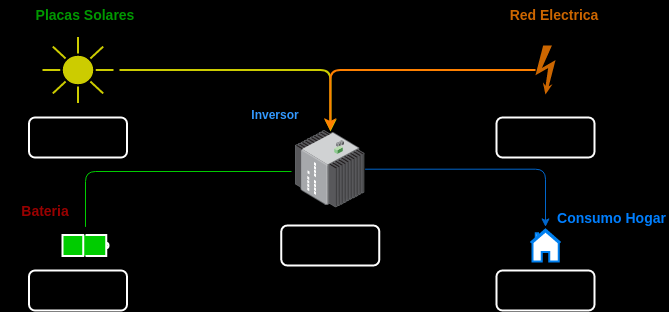

The diagram above was exported from draw.io. Its source (the exported page's mxGraphModel, read from the mxfile embedded in the PNG):
<mxGraphModel dx="1434" dy="801" grid="0" gridSize="10" guides="1" tooltips="1" connect="1" arrows="1" fold="1" page="1" pageScale="1" pageWidth="827" pageHeight="1169" background="#000000" math="0" shadow="0">
  <root>
    <mxCell id="0" />
    <mxCell id="1" parent="0" />
    <mxCell id="P_wrDnz8JGvi7SigV3Bn-10" style="edgeStyle=orthogonalEdgeStyle;rounded=1;orthogonalLoop=1;jettySize=auto;html=1;exitX=1;exitY=0.5;exitDx=0;exitDy=0;entryX=0.503;entryY=0.013;entryDx=0;entryDy=0;entryPerimeter=0;strokeColor=#CCCC00;fontColor=#1A1A1A;labelBackgroundColor=#EEEEEE;strokeWidth=2;" parent="1" target="P_wrDnz8JGvi7SigV3Bn-5" edge="1">
      <mxGeometry relative="1" as="geometry">
        <mxPoint x="174" y="199.5" as="sourcePoint" />
      </mxGeometry>
    </mxCell>
    <mxCell id="P_wrDnz8JGvi7SigV3Bn-11" style="edgeStyle=orthogonalEdgeStyle;rounded=1;orthogonalLoop=1;jettySize=auto;html=1;entryX=-0.057;entryY=0.53;entryDx=0;entryDy=0;entryPerimeter=0;endArrow=none;endFill=0;strokeColor=#00CC00;fontColor=#1A1A1A;labelBackgroundColor=#EEEEEE;" parent="1" target="P_wrDnz8JGvi7SigV3Bn-5" edge="1">
      <mxGeometry relative="1" as="geometry">
        <mxPoint x="140" y="356.4000000000001" as="sourcePoint" />
        <Array as="points">
          <mxPoint x="140" y="301" />
        </Array>
      </mxGeometry>
    </mxCell>
    <mxCell id="P_wrDnz8JGvi7SigV3Bn-7" style="edgeStyle=orthogonalEdgeStyle;rounded=1;orthogonalLoop=1;jettySize=auto;html=1;strokeColor=#FF8000;fontColor=#1A1A1A;labelBackgroundColor=#EEEEEE;strokeWidth=2;" parent="1" source="P_wrDnz8JGvi7SigV3Bn-3" target="P_wrDnz8JGvi7SigV3Bn-5" edge="1">
      <mxGeometry relative="1" as="geometry" />
    </mxCell>
    <mxCell id="P_wrDnz8JGvi7SigV3Bn-3" value="" style="shape=mxgraph.signs.safety.high_voltage_2;html=1;pointerEvents=1;fillColor=#CC6600;strokeColor=none;verticalLabelPosition=bottom;verticalAlign=top;align=center;fontColor=#1A1A1A;rounded=1;" parent="1" vertex="1">
      <mxGeometry x="590" y="175" width="20" height="49" as="geometry" />
    </mxCell>
    <mxCell id="P_wrDnz8JGvi7SigV3Bn-14" style="edgeStyle=orthogonalEdgeStyle;rounded=1;orthogonalLoop=1;jettySize=auto;html=1;entryX=0.5;entryY=0;entryDx=0;entryDy=0;strokeColor=#0066CC;fontColor=#1A1A1A;labelBackgroundColor=#EEEEEE;" parent="1" source="P_wrDnz8JGvi7SigV3Bn-5" edge="1">
      <mxGeometry relative="1" as="geometry">
        <mxPoint x="600" y="356.4000000000001" as="targetPoint" />
      </mxGeometry>
    </mxCell>
    <mxCell id="P_wrDnz8JGvi7SigV3Bn-5" value="" style="points=[];aspect=fixed;html=1;align=center;shadow=0;dashed=0;image;image=img/lib/allied_telesis/switch/Industrial_Ethernet_IE300.svg;fillColor=#F5AB50;strokeColor=#909090;fontColor=#1A1A1A;rounded=1;labelBackgroundColor=#EEEEEE;" parent="1" vertex="1">
      <mxGeometry x="350" y="260" width="69.6" height="77.4" as="geometry" />
    </mxCell>
    <mxCell id="P_wrDnz8JGvi7SigV3Bn-15" value="&lt;b&gt;&lt;font style=&quot;font-size: 14px;&quot; color=&quot;#009900&quot;&gt;Placas Solares&lt;/font&gt;&lt;br&gt;&lt;/b&gt;" style="text;html=1;strokeColor=none;fillColor=none;align=center;verticalAlign=middle;whiteSpace=wrap;rounded=1;fontColor=#1A1A1A;" parent="1" vertex="1">
      <mxGeometry x="55" y="130" width="170" height="30" as="geometry" />
    </mxCell>
    <mxCell id="P_wrDnz8JGvi7SigV3Bn-16" value="&lt;b&gt;&lt;font style=&quot;font-size: 14px;&quot; color=&quot;#cc6600&quot;&gt;Red Electrica&lt;/font&gt;&lt;br&gt;&lt;/b&gt;" style="text;html=1;strokeColor=none;fillColor=none;align=center;verticalAlign=middle;whiteSpace=wrap;rounded=1;fontColor=#1A1A1A;" parent="1" vertex="1">
      <mxGeometry x="560" y="130" width="98" height="30" as="geometry" />
    </mxCell>
    <mxCell id="P_wrDnz8JGvi7SigV3Bn-17" value="&lt;b&gt;&lt;font style=&quot;font-size: 14px;&quot; color=&quot;#990000&quot;&gt;Bateria&lt;/font&gt;&lt;br&gt;&lt;/b&gt;" style="text;html=1;strokeColor=none;fillColor=none;align=center;verticalAlign=middle;whiteSpace=wrap;rounded=1;fontColor=#1A1A1A;" parent="1" vertex="1">
      <mxGeometry x="70" y="326.4" width="60" height="30" as="geometry" />
    </mxCell>
    <mxCell id="P_wrDnz8JGvi7SigV3Bn-18" value="&lt;b&gt;&lt;font style=&quot;font-size: 14px;&quot; color=&quot;#007fff&quot;&gt;Consumo Hogar&lt;/font&gt;&lt;br&gt;&lt;/b&gt;" style="text;html=1;strokeColor=none;fillColor=none;align=center;verticalAlign=middle;whiteSpace=wrap;rounded=1;fontColor=#1A1A1A;" parent="1" vertex="1">
      <mxGeometry x="610" y="333" width="113" height="30" as="geometry" />
    </mxCell>
    <mxCell id="P_wrDnz8JGvi7SigV3Bn-19" value="&lt;b&gt;&lt;font color=&quot;#3399ff&quot;&gt;Inversor&lt;/font&gt;&lt;br&gt;&lt;/b&gt;" style="text;html=1;strokeColor=none;fillColor=none;align=center;verticalAlign=middle;whiteSpace=wrap;rounded=1;fontColor=#1A1A1A;" parent="1" vertex="1">
      <mxGeometry x="300" y="230" width="60" height="30" as="geometry" />
    </mxCell>
    <mxCell id="P_wrDnz8JGvi7SigV3Bn-22" value="" style="html=1;verticalLabelPosition=bottom;align=center;labelBackgroundColor=#ffffff;verticalAlign=top;strokeWidth=2;strokeColor=#0080F0;shadow=0;dashed=0;shape=mxgraph.ios7.icons.home;" parent="1" vertex="1">
      <mxGeometry x="585" y="359" width="30" height="32" as="geometry" />
    </mxCell>
    <mxCell id="P_wrDnz8JGvi7SigV3Bn-25" value="" style="html=1;verticalLabelPosition=bottom;align=center;labelBackgroundColor=#ffffff;verticalAlign=top;strokeWidth=2;strokeColor=#FFFFFF;shadow=0;dashed=0;shape=mxgraph.ios7.icons.battery;fontColor=#990000;fillColor=#00CC00;" parent="1" vertex="1">
      <mxGeometry x="117" y="364.5" width="46" height="21" as="geometry" />
    </mxCell>
    <mxCell id="P_wrDnz8JGvi7SigV3Bn-33" value="" style="html=1;verticalLabelPosition=bottom;align=center;labelBackgroundColor=#ffffff;verticalAlign=top;strokeWidth=2;strokeColor=#CCCC00;shadow=0;dashed=0;shape=mxgraph.ios7.icons.sun;pointerEvents=1;fontSize=14;fontColor=#3399FF;fillColor=#CCCC00;" parent="1" vertex="1">
      <mxGeometry x="97" y="166.5" width="71" height="66" as="geometry" />
    </mxCell>
    <mxCell id="P_wrDnz8JGvi7SigV3Bn-34" value="" style="rounded=1;whiteSpace=wrap;html=1;labelBackgroundColor=#009900;strokeColor=#FFFFFF;strokeWidth=2;fontSize=14;fontColor=#3399FF;fillColor=none;" parent="1" vertex="1">
      <mxGeometry x="551" y="400" width="98" height="40" as="geometry" />
    </mxCell>
    <mxCell id="P_wrDnz8JGvi7SigV3Bn-35" value="" style="rounded=1;whiteSpace=wrap;html=1;labelBackgroundColor=#009900;strokeColor=#FFFFFF;strokeWidth=2;fontSize=14;fontColor=#3399FF;fillColor=none;" parent="1" vertex="1">
      <mxGeometry x="83.5" y="400" width="98" height="40" as="geometry" />
    </mxCell>
    <mxCell id="P_wrDnz8JGvi7SigV3Bn-36" value="" style="rounded=1;whiteSpace=wrap;html=1;labelBackgroundColor=#009900;strokeColor=#FFFFFF;strokeWidth=2;fontSize=14;fontColor=#3399FF;fillColor=none;" parent="1" vertex="1">
      <mxGeometry x="551" y="247" width="98" height="40" as="geometry" />
    </mxCell>
    <object label="" placeholders="1" placas="" id="P_wrDnz8JGvi7SigV3Bn-37">
      <mxCell style="rounded=1;whiteSpace=wrap;html=1;labelBackgroundColor=#009900;strokeColor=#FFFFFF;strokeWidth=2;fontSize=14;fontColor=#3399FF;fillColor=none;" parent="1" vertex="1">
        <mxGeometry x="83.5" y="247" width="98" height="40" as="geometry" />
      </mxCell>
    </object>
    <mxCell id="049bfgPgv28MvZisI4NV-1" value="" style="rounded=1;whiteSpace=wrap;html=1;labelBackgroundColor=#009900;strokeColor=#FFFFFF;strokeWidth=2;fontSize=14;fontColor=#3399FF;fillColor=none;" parent="1" vertex="1">
      <mxGeometry x="335.8" y="355" width="98" height="40" as="geometry" />
    </mxCell>
  </root>
</mxGraphModel>